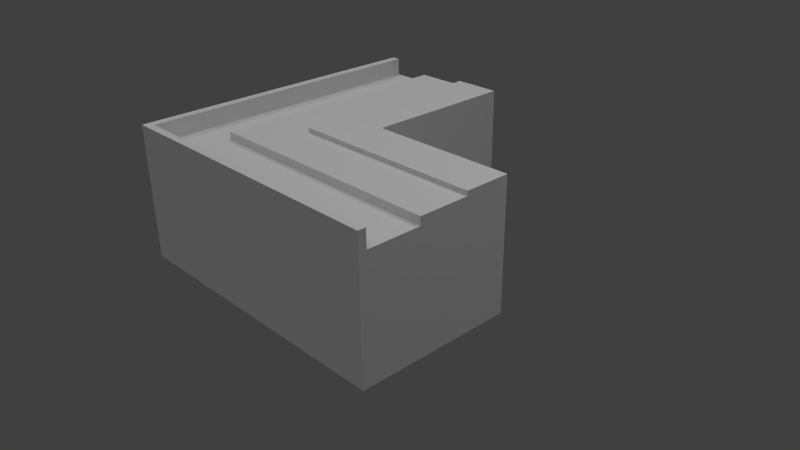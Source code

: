 # Source: btsStairs_origin.blend  (saved by Blender 2.78.0; exported with 4.5.12 LTS)
import bpy
from mathutils import Matrix  # noqa: F401  (used for matrix-valued properties, if any)

bpy.ops.wm.read_factory_settings(use_empty=True)
scene = bpy.context.scene
scene.name = 'Scene'

# ---- collections
col_collection_1 = bpy.data.collections.new('Collection 1'); scene.collection.children.link(col_collection_1)

# ---- materials (node trees are filled in below, after node groups)
mat_null = bpy.data.materials.new('(null)')
mat_null.alpha_threshold = 0.0
mat_null.use_transparent_shadow = False
mat_null.roughness = 0.5
mat_null.line_color = (0.0, 0.0, 0.0, 1.0)
mat_brick = bpy.data.materials.new('brick')
mat_brick.alpha_threshold = 0.0
mat_brick.use_transparent_shadow = False
mat_brick.roughness = 0.5
mat_buildingtop = bpy.data.materials.new('buildingTop')
mat_buildingtop.alpha_threshold = 0.0
mat_buildingtop.use_transparent_shadow = False
mat_buildingtop.roughness = 0.5

# ---- material node trees

# ---- world
world_world = bpy.data.worlds.new('World'); scene.world = world_world
world_world.color = (0.05088, 0.05088, 0.05088)
world_world.use_sun_shadow = False
world_world.sun_shadow_jitter_overblur = 0.0
world_world.cycles.sampling_method = 'NONE'
world_world.cycles.sample_map_resolution = 256

# ---- cameras
cam_camera = bpy.data.cameras.new('Camera')
cam_camera.clip_end = 100.0
cam_camera.lens = 35.0
cam_camera.sensor_width = 32.0
cam_camera.sensor_height = 18.0
cam_camera.ortho_scale = 7.314
cam_camera.dof.focus_distance = 0.0
cam_camera.dof.aperture_fstop = 128.0

# ---- lights
light_hemi = bpy.data.lights.new('Hemi', 'SUN')
light_hemi.transmission_factor = 0.0
light_hemi.angle = 1.571
light_hemi.energy = 1.0
light_hemi.shadow_buffer_clip_start = 0.5
light_hemi.shadow_soft_size = 1.0
light_hemi.shadow_cascade_max_distance = 1000.0
light_hemi.cycles.use_multiple_importance_sampling = False
light_lamp = bpy.data.lights.new('Lamp', 'POINT')
light_lamp.transmission_factor = 0.0
light_lamp.cutoff_distance = 30.0
light_lamp.energy = 56.0
light_lamp.shadow_buffer_clip_start = 1.001
light_lamp.shadow_soft_size = 1.0
light_lamp.shadow_maximum_resolution = 0.006
light_lamp.use_absolute_resolution = True
light_lamp.cycles.use_multiple_importance_sampling = False

# ---- meshes
me_btsstairs = bpy.data.meshes.new('BTSStairs')
me_btsstairs.from_pydata([(-1.847, -1.138, -0.04846), (-1.302, -1.138, -0.04846), (-1.302, -1.84, -0.04846), (-1.847, -1.84, -0.04846), (-1.962, -1.138, -0.04846), (-1.962, -1.84, -0.04846), (-1.302, -1.943, -0.04846), (-1.847, -1.943, -0.04846), (-1.962, -1.943, -0.04846), (-1.962, -0.466, -0.04846), (-1.847, -0.466, -0.04846), (-1.302, -0.466, -0.04846), (-1.962, 0.1522, -0.04846), (-1.847, 0.1522, -0.04846), (-1.302, 0.1522, -0.04846), (-1.962, 2.206, -0.04846), (-1.847, 2.206, -0.04846), (-1.302, 2.206, -0.04846), (-0.5989, -1.138, -0.04846), (-0.5989, -1.84, -0.04846), (-0.5989, -1.943, -0.04846), (0.03761, -1.138, -0.04846), (0.03761, -1.84, -0.04846), (0.03761, -1.943, -0.04846), (2.018, -1.138, -0.04846), (2.018, -1.84, -0.04846), (2.018, -1.943, -0.04846), (-0.5989, -0.466, -0.04846), (0.03761, -0.466, -0.04846), (-0.5989, 0.1522, -0.04846), (0.03761, 0.1522, -0.04846), (-0.5989, 2.206, -0.04846), (0.03761, 2.206, -0.04846), (-0.5989, 2.206, 1.042), (0.03761, 2.206, 1.042), (2.018, -0.466, -0.04846), (2.018, 0.1522, 1.042), (2.018, -0.466, 1.042), (2.018, 0.1522, -0.04846), (0.03761, 0.1522, 1.042), (-0.5989, -1.943, 1.314), (-1.302, -1.943, 1.314), (0.03761, -1.943, 1.314), (-1.962, -1.138, 1.314), (-1.962, -0.466, 1.314), (0.03761, -1.84, 1.519), (0.03761, -1.138, 1.519), (-0.5989, -1.84, 1.519), (-0.5989, -1.138, 1.519), (-1.302, -1.84, 1.519), (0.03761, 2.206, 1.336), (-0.5989, 2.206, 1.625), (-1.302, 2.206, 1.519), (-1.302, 2.206, 1.625), (2.018, -1.138, 1.519), (-1.847, -1.943, 1.314), (-1.962, -1.943, 1.314), (0.03761, -1.138, 1.625), (2.018, -1.138, 1.625), (-1.302, 0.1522, 1.519), (-1.302, 0.1522, 1.625), (-1.302, -0.466, 1.519), (-1.302, -0.466, 1.625), (-1.302, -1.138, 1.519), (-1.302, -1.138, 1.625), (-0.5989, -1.138, 1.625), (-1.962, 0.1522, 1.314), (2.018, -1.943, 1.314), (-1.962, 2.206, 1.314), (-1.847, 2.206, 1.519), (-1.962, 2.206, 1.753), (-1.847, 2.206, 1.753), (-1.847, -1.138, 1.519), (-1.847, -1.84, 1.519), (-1.847, -0.466, 1.519), (-1.847, 0.1522, 1.519), (2.018, -1.84, 1.519), (-0.5989, -0.466, 1.685), (0.03761, -0.466, 1.685), (0.03761, 0.1522, 1.685), (-0.5989, 0.1522, 1.685), (0.03761, 2.206, 1.685), (-0.5989, 2.206, 1.685), (2.018, -0.466, 1.685), (2.018, -0.466, 1.625), (2.018, 0.1522, 1.336), (2.018, 0.1522, 1.685), (0.03761, 0.1522, 1.336), (0.03761, -0.466, 1.625), (-0.5989, 0.1522, 1.625), (-0.5989, -0.466, 1.625), (-1.962, 0.1522, 1.753), (0.03761, -1.943, 1.753), (2.018, -1.943, 1.753), (-1.962, -0.466, 1.753), (-1.962, -1.138, 1.753), (-0.5989, -1.943, 1.753), (-1.302, -1.943, 1.753), (-1.962, -1.84, 1.314), (-1.962, -1.943, 1.753), (-1.962, -1.84, 1.753), (0.03761, -1.84, 1.753), (2.018, -1.84, 1.753), (-1.302, -1.84, 1.753), (-0.5989, -1.84, 1.753), (-1.847, -1.943, 1.753), (-1.847, -1.84, 1.753), (-1.847, 0.1522, 1.753), (-1.847, -0.466, 1.753), (-1.847, -1.138, 1.753)], [], [(0, 1, 2), (0, 2, 3), (3, 4, 0), (4, 3, 5), (3, 2, 6), (3, 6, 7), (5, 3, 7), (5, 7, 8), (0, 4, 9), (0, 9, 10), (10, 1, 0), (1, 10, 11), (10, 9, 12), (10, 12, 13), (11, 10, 13), (11, 13, 14), (13, 12, 15), (13, 15, 16), (14, 13, 17), (13, 16, 17), (2, 1, 18), (2, 18, 19), (6, 2, 19), (6, 19, 20), (19, 18, 21), (19, 21, 22), (20, 19, 22), (20, 22, 23), (22, 21, 24), (22, 24, 25), (23, 22, 25), (23, 25, 26), (18, 1, 11), (18, 11, 27), (21, 18, 28), (18, 27, 28), (27, 11, 14), (27, 14, 29), (28, 27, 30), (27, 29, 30), (29, 14, 17), (29, 17, 31), (31, 32, 30), (31, 30, 29), (32, 31, 33), (32, 33, 34), (21, 28, 35), (21, 35, 24), (36, 37, 35), (36, 35, 38), (28, 30, 38), (28, 38, 35), (30, 39, 38), (39, 36, 38), (30, 32, 34), (30, 34, 39), (40, 41, 6), (40, 6, 20), (42, 40, 20), (43, 44, 9), (45, 46, 47), (47, 48, 49), (34, 33, 50), (33, 51, 50), (33, 52, 51), (52, 53, 51), (31, 17, 33), (17, 52, 33), (37, 54, 24), (37, 24, 35), (55, 56, 8), (55, 8, 7), (41, 55, 7), (41, 7, 6), (46, 54, 57), (54, 58, 57), (52, 59, 60), (52, 60, 53), (59, 61, 62), (59, 62, 60), (61, 63, 64), (61, 64, 62), (48, 46, 57), (48, 57, 65), (63, 48, 65), (63, 65, 64), (42, 20, 23), (43, 9, 4), (44, 66, 12), (44, 12, 9), (42, 23, 67), (23, 26, 67), (66, 68, 15), (66, 15, 12), (69, 68, 70), (69, 70, 71), (63, 72, 73), (63, 73, 49), (72, 63, 61), (72, 61, 74), (74, 61, 59), (74, 59, 75), (75, 59, 52), (75, 52, 69), (16, 15, 68), (16, 68, 69), (17, 16, 52), (16, 69, 52), (46, 48, 47), (48, 63, 49), (76, 67, 25), (67, 26, 25), (77, 78, 79), (77, 79, 80), (80, 79, 81), (80, 81, 82), (79, 78, 83), (50, 51, 81), (84, 85, 86), (85, 87, 79), (87, 50, 81), (88, 57, 84), (57, 58, 84), (60, 89, 51), (60, 51, 53), (62, 90, 89), (62, 89, 60), (64, 65, 90), (64, 90, 62), (65, 57, 88), (65, 88, 90), (39, 34, 50), (39, 50, 87), (36, 39, 87), (36, 87, 85), (37, 36, 85), (37, 85, 84), (54, 37, 84), (54, 84, 58), (68, 66, 91), (68, 91, 70), (42, 67, 92), (67, 93, 92), (66, 44, 94), (66, 94, 91), (44, 43, 95), (44, 95, 94), (40, 42, 92), (40, 92, 96), (41, 40, 96), (41, 96, 97), (98, 56, 99), (98, 99, 100), (43, 98, 100), (43, 100, 95), (76, 45, 101), (76, 101, 102), (47, 49, 103), (47, 103, 104), (45, 47, 104), (45, 104, 101), (56, 55, 105), (56, 105, 99), (55, 41, 97), (55, 97, 105), (49, 73, 106), (49, 106, 103), (75, 69, 71), (75, 71, 107), (74, 75, 107), (74, 107, 108), (72, 74, 108), (72, 108, 109), (73, 72, 109), (73, 109, 106), (98, 43, 4), (98, 4, 5), (56, 98, 5), (56, 5, 8), (90, 88, 78), (90, 78, 77), (89, 90, 77), (89, 77, 80), (51, 89, 80), (51, 80, 82), (88, 84, 83), (88, 83, 78), (101, 92, 93), (101, 93, 102), (96, 104, 103), (96, 103, 97), (92, 101, 96), (101, 104, 96), (91, 107, 71), (91, 71, 70), (94, 108, 107), (94, 107, 91), (95, 109, 108), (95, 108, 94), (103, 106, 105), (103, 105, 97), (106, 100, 99), (106, 99, 105), (109, 95, 100), (109, 100, 106), (67, 76, 93), (76, 102, 93), (54, 76, 25), (54, 25, 24), (46, 45, 76), (46, 76, 54), (79, 83, 86), (51, 82, 81), (84, 86, 83), (85, 79, 86), (87, 81, 79)])
me_btsstairs.polygons.foreach_set('material_index', [1, 1, 1, 1, 1, 1, 1, 1, 1, 1, 1, 1, 1, 1, 1, 1, 1, 1, 1, 1, 1, 1, 1, 1, 1, 1, 1, 1, 1, 1, 1, 1, 1, 1, 1, 1, 1, 1, 1, 1, 1, 1, 1, 1, 2, 2, 1, 1, 2, 2, 1, 1, 2, 2, 2, 2, 1, 1, 1, 1, 2, 2, 1, 1, 1, 1, 1, 1, 1, 1, 1, 1, 1, 1, 1, 1, 1, 1, 1, 1, 1, 1, 1, 1, 1, 1, 1, 1, 1, 1, 1, 1, 1, 1, 1, 1, 2, 2, 2, 2, 2, 2, 2, 2, 1, 1, 1, 1, 2, 2, 1, 1, 2, 2, 2, 2, 2, 1, 1, 1, 1, 2, 2, 2, 2, 2, 2, 2, 2, 2, 2, 1, 1, 1, 1, 1, 1, 1, 1, 1, 1, 1, 1, 1, 1, 1, 1, 1, 1, 1, 1, 1, 1, 1, 1, 1, 1, 1, 1, 1, 1, 1, 1, 1, 1, 1, 1, 1, 1, 1, 1, 1, 1, 1, 1, 1, 1, 1, 1, 1, 1, 1, 1, 1, 1, 1, 1, 2, 2, 2, 2, 2, 2, 2, 2, 2, 2, 2, 2, 2, 2, 2, 2, 2, 2, 1, 1, 1, 1, 2, 2, 2, 1, 1, 1, 1])
_uv = me_btsstairs.uv_layers.new(name='UVTex')
_uv.uv.foreach_set('vector', [0.5, 1.0, 0.0, 1.0, 0.0, 0.5, 0.5, 1.0, 0.0, 0.5, 0.5, 0.5, 0.5, 0.5, 1.0, 1.0, 0.5, 1.0, 1.0, 1.0, 0.5, 0.5, 1.0, 0.5, 0.5, 0.5, 0.0, 0.5, 0.0, 0.0, 0.5, 0.5, 0.0, 0.0, 0.5, 0.0, 1.0, 0.5, 0.5, 0.5, 0.5, 0.0, 1.0, 0.5, 0.5, 0.0, 1.0, 0.0, 0.5, 0.0, 1.0, 0.0, 1.0, 1.0, 0.5, 0.0, 1.0, 1.0, 0.5, 1.0, 0.5, 1.0, 0.0, 0.0, 0.5, 0.0, 0.0, 0.0, 0.5, 1.0, 0.0, 1.0, 0.5, 0.0, 1.0, 0.0, 1.0, 1.0, 0.5, 0.0, 1.0, 1.0, 0.5, 1.0, 0.0, 0.0, 0.5, 0.0, 0.5, 1.0, 0.0, 0.0, 0.5, 1.0, 0.0, 1.0, 0.5, 0.0, 1.0, 0.0, 1.0, 1.0, 0.5, 0.0, 1.0, 1.0, 0.5, 1.0, 0.0, 0.0, 0.5, 0.0, 0.0, 1.0, 0.5, 0.0, 0.5, 1.0, 0.0, 1.0, 1.0, 0.5, 1.0, 1.0, 0.0, 1.0, 1.0, 0.5, 0.0, 1.0, 0.0, 0.5, 1.0, 0.0, 1.0, 0.5, 0.0, 0.5, 1.0, 0.0, 0.0, 0.5, 0.0, 0.0, 1.0, 0.5, 1.0, 1.0, 0.0, 1.0, 1.0, 0.5, 0.0, 1.0, 0.0, 0.5, 1.0, 0.0, 1.0, 0.5, 0.0, 0.5, 1.0, 0.0, 0.0, 0.5, 0.0, 0.0, 0.5, 0.0, 1.0, 0.0, 1.0, 1.0, 0.5, 0.0, 1.0, 1.0, 0.5, 1.0, 0.0, 0.0, 0.5, 0.0, 0.5, 1.0, 0.0, 0.0, 0.5, 1.0, 0.0, 1.0, 0.0, 0.0, 1.0, 0.0, 1.0, 1.0, 0.0, 0.0, 1.0, 1.0, 0.0, 1.0, 0.0, 0.0, 1.0, 0.0, 0.0, 1.0, 1.0, 0.0, 1.0, 1.0, 0.0, 1.0, 0.0, 0.0, 1.0, 0.0, 1.0, 1.0, 0.0, 0.0, 1.0, 1.0, 0.0, 1.0, 0.0, 0.0, 1.0, 0.0, 0.0, 1.0, 1.0, 0.0, 1.0, 1.0, 0.0, 1.0, 0.0, 0.0, 1.0, 0.0, 1.0, 1.0, 0.0, 0.0, 1.0, 1.0, 0.0, 1.0, 0.0, 0.0, 1.0, 0.0, 1.0, 1.0, 0.0, 0.0, 1.0, 1.0, 0.0, 1.0, 0.0, 0.0, 1.0, 0.0, 1.0, 1.0, 0.0, 0.0, 1.0, 1.0, 0.0, 1.0, 0.0, 0.0, 1.0, 0.0, 1.0, 1.0, 0.0, 0.0, 1.0, 1.0, 0.0, 1.0, 0.0, 0.0, 1.0, 0.0, 1.0, 1.0, 0.0, 0.0, 1.0, 1.0, 0.0, 1.0, 0.0, 0.0, 1.0, 0.0, 1.0, 1.0, 0.0, 0.0, 1.0, 1.0, 0.0, 1.0, 0.0, 0.0, 1.0, 0.0, 0.0, 1.0, 1.0, 0.0, 1.0, 1.0, 0.0, 1.0, 0.0, 0.0, 1.0, 0.0, 1.0, 1.0, 0.0, 0.0, 1.0, 1.0, 0.0, 1.0, -0.05624, 0.7853, -0.8788, 0.7853, -0.8788, -0.4892, -0.05624, 0.7853, -0.8788, -0.4892, -0.05624, -0.4892, 0.688, 0.7853, -0.05624, 0.7853, -0.05624, -0.4892, -1.07, 0.7821, -0.2932, 0.7821, -0.2932, -0.4768, -5.0, 2.845, -5.0, 1.519, -2.904, 2.845, -2.904, 2.845, -2.904, 1.519, -0.5869, 2.845, 0.6231, 1.176, -0.9394, 1.176, 0.6231, 1.898, -0.9394, 1.176, -0.9394, 2.608, 0.6231, 1.898, -0.9394, 1.176, -2.666, 2.348, -0.9394, 2.608, -2.666, 2.348, -2.666, 2.608, -0.9394, 2.608, -0.9394, -1.5, -2.666, -1.5, -0.9394, 1.176, -2.666, -1.5, -2.666, 2.348, -0.9394, 1.176, -1.062, 1.079, -2.843, 2.344, -2.843, -1.809, -1.062, 1.079, -2.843, -1.809, -1.062, -1.809, -1.265, 0.7853, -1.65, 0.7853, -1.65, -0.4892, -1.265, 0.7853, -1.65, -0.4892, -1.265, -0.4892, -0.8788, 0.7853, -1.265, 0.7853, -1.265, -0.4892, -0.8788, 0.7853, -1.265, -0.4892, -0.8788, -0.4892, 0.688, 0.6363, 3.004, 0.6363, 0.688, 1.278, 3.004, 0.6363, 3.004, 1.278, 0.688, 1.278, 2.793, 0.6666, 0.4209, 0.6666, 0.4209, 1.237, 2.793, 0.6666, 0.4209, 1.237, 2.793, 1.237, 0.4209, 0.6666, -0.2932, 0.6666, -0.2932, 1.237, 0.4209, 0.6666, -0.2932, 1.237, 0.4209, 1.237, -0.2932, 0.6666, -1.07, 0.6666, -1.07, 1.237, -0.2932, 0.6666, -1.07, 1.237, -0.2932, 1.237, -0.05624, 0.6363, 0.688, 0.6363, 0.688, 1.278, -0.05624, 0.6363, 0.688, 1.278, -0.05624, 1.278, -0.8788, 0.6363, -0.05624, 0.6363, -0.05624, 1.278, -0.8788, 0.6363, -0.05624, 1.278, -0.8788, 1.278, 0.688, 0.7853, -0.05624, -0.4892, 0.688, -0.4892, -1.07, 0.7821, -0.2932, -0.4768, -1.07, -0.4768, -0.2932, 0.7821, 0.4209, 0.7821, 0.4209, -0.4768, -0.2932, 0.7821, 0.4209, -0.4768, -0.2932, -0.4768, 0.688, 0.7853, 0.688, -0.4892, 3.004, 0.7853, 0.688, -0.4892, 3.004, -0.4892, 3.004, 0.7853, 0.4209, 0.7821, 2.793, 0.7821, 2.793, -0.4768, 0.4209, 0.7821, 2.793, -0.4768, 0.4209, -0.4768, 1.587, -2.731, 0.4999, -2.731, 0.4999, -9.497, 1.587, -2.731, 0.4999, -9.497, 1.587, -9.497, -0.5869, 1.519, 0.4999, 1.519, 0.4999, 2.845, -0.5869, 1.519, 0.4999, 2.845, -0.5869, 2.845, 0.4999, 1.519, -0.5869, 1.519, -0.587, -0.6949, 0.4999, 1.519, -0.587, -0.6949, 0.4999, -0.6949, 0.4999, -0.6949, -0.587, -0.6949, -0.587, -2.731, 0.4999, -0.6949, -0.587, -2.731, 0.4999, -2.731, 0.4999, -2.731, -0.587, -2.731, -0.587, -9.497, 0.4999, -2.731, -0.587, -9.497, 0.4999, -9.497, -4.003, -1.5, -4.286, -1.5, -4.286, 1.844, -4.003, -1.5, -4.286, 1.844, -4.003, 2.348, -2.666, -1.5, -4.003, -1.5, -2.666, 2.348, -4.003, -1.5, -4.003, 2.348, -2.666, 2.348, -5.0, 1.519, -2.904, 1.519, -2.904, 2.845, -2.904, 1.519, -0.5869, 1.519, -0.5869, 2.845, 0.6556, 1.378, 0.4526, 0.9751, 0.6556, -1.697, 0.4526, 0.9751, 0.4526, -1.697, 0.6556, -1.697, 10.21, 10.32, 8.11, 10.32, 8.11, 8.285, 10.21, 10.32, 8.11, 8.285, 10.21, 8.285, 10.21, 8.285, 8.11, 8.285, 8.11, 1.519, 10.21, 8.285, 8.11, 1.519, 10.21, 1.519, 8.11, 8.285, 8.11, 10.32, 1.587, 10.32, 0.6231, 1.898, -0.9394, 2.608, 0.6231, 2.756, -1.062, 2.625, 0.5755, 1.858, 0.5755, 2.784, 5.485, 1.898, 0.6231, 1.898, 0.6231, 2.756, 0.5755, 1.858, 6.017, 1.858, 6.017, 2.784, 8.11, -0.695, 8.11, 1.519, 1.587, -0.695, 8.11, 1.519, 1.587, 1.519, 1.587, -0.695, 12.52, -2.731, 10.21, -2.731, 10.21, -9.497, 12.52, -2.731, 10.21, -9.497, 12.52, -9.497, 12.52, -0.695, 10.21, -0.695, 10.21, -2.731, 12.52, -0.695, 10.21, -2.731, 12.52, -2.731, 12.52, 1.519, 10.21, 1.519, 10.21, -0.695, 12.52, 1.519, 10.21, -0.695, 12.52, -0.695, 10.21, 1.519, 8.11, 1.519, 8.11, -0.695, 10.21, 1.519, 8.11, -0.695, 10.21, -0.695, 0.5755, 1.079, 6.017, 1.079, 6.017, 1.858, 0.5755, 1.079, 6.017, 1.858, 0.5755, 1.858, 5.485, 1.176, 0.6231, 1.176, 0.6231, 1.898, 5.485, 1.176, 0.6231, 1.898, 5.485, 1.898, -1.062, 1.079, 0.5755, 1.079, 0.5755, 1.858, -1.062, 1.079, 0.5755, 1.858, -1.062, 2.625, -2.843, 2.344, -1.062, 1.079, -1.062, 2.625, -2.843, 2.344, -1.062, 2.625, -2.843, 2.625, 2.556, 0.4525, 0.6333, 0.4525, 0.6333, 0.8634, 2.556, 0.4525, 0.6333, 0.8634, 2.556, 0.8634, 0.586, 0.4587, 2.844, 0.4587, 0.586, 0.959, 2.844, 0.4587, 2.844, 0.959, 0.586, 0.959, 0.6333, 0.4525, 0.05456, 0.4525, 0.05456, 0.8634, 0.6333, 0.4525, 0.05456, 0.8634, 0.6333, 0.8634, 0.05456, 0.4525, -0.5747, 0.4525, -0.5747, 0.8634, 0.05456, 0.4525, -0.5747, 0.8634, 0.05456, 0.8634, -0.1396, 0.4587, 0.586, 0.4587, 0.586, 0.959, -0.1396, 0.4587, 0.586, 0.959, -0.1396, 0.959, -0.9415, 0.4587, -0.1396, 0.4587, -0.1396, 0.959, -0.9415, 0.4587, -0.1396, 0.959, -0.9415, 0.959, -1.232, 0.4525, -1.328, 0.4525, -1.328, 0.8634, -1.232, 0.4525, -1.328, 0.8634, -1.232, 0.8634, -0.5747, 0.4525, -1.232, 0.4525, -1.232, 0.8634, -0.5747, 0.4525, -1.232, 0.8634, -0.5747, 0.8634, -0.5177, 0.1305, -3.237, 0.1305, -3.237, 0.451, -0.5177, 0.1305, -3.237, 0.451, -0.5177, 0.451, 1.38, 0.1305, 0.4148, 0.1305, 0.4148, 0.451, 1.38, 0.1305, 0.4148, 0.451, 1.38, 0.451, -0.4912, 0.1305, -1.365, 0.1305, -1.365, 0.451, -0.4912, 0.1305, -1.365, 0.451, -0.4912, 0.451, -1.694, 0.4587, -1.562, 0.4587, -1.562, 0.959, -1.694, 0.4587, -1.562, 0.959, -1.694, 0.959, -1.562, 0.4587, -0.9415, 0.4587, -0.9415, 0.959, -1.562, 0.4587, -0.9415, 0.959, -1.562, 0.959, 0.4148, 0.1305, -0.3326, 0.1305, -0.3326, 0.451, 0.4148, 0.1305, -0.3326, 0.451, 0.4148, 0.451, 1.039, 0.1305, 3.859, 0.1305, 3.859, 0.451, 1.039, 0.1305, 3.859, 0.451, 1.039, 0.451, 0.1902, 0.1305, 1.039, 0.1305, 1.039, 0.451, 0.1902, 0.1305, 1.039, 0.451, 0.1902, 0.451, 2.013, 0.1305, 2.936, 0.1305, 2.936, 0.451, 2.013, 0.1305, 2.936, 0.451, 2.013, 0.451, 1.049, 0.1305, 2.013, 0.1305, 2.013, 0.451, 1.049, 0.1305, 2.013, 0.451, 1.049, 0.451, -1.535, 0.7821, -1.07, 0.7821, -1.07, -0.4768, -1.535, 0.7821, -1.07, -0.4768, -1.535, -0.4768, -1.999, 0.7821, -1.535, 0.7821, -1.535, -0.4768, -1.999, 0.7821, -1.535, -0.4768, -1.999, -0.4768, -0.05624, 1.215, 0.688, 1.215, 0.688, 1.452, -0.05624, 1.215, 0.688, 1.452, -0.05624, 1.452, 0.4208, 1.122, -0.2932, 1.122, -0.2932, 1.526, 0.4208, 1.122, -0.2932, 1.526, 0.4208, 1.526, 2.793, 1.122, 0.4208, 1.122, 0.4208, 1.526, 2.793, 1.122, 0.4208, 1.526, 2.793, 1.526, 0.688, 1.215, 3.004, 1.215, 3.004, 1.452, 0.688, 1.215, 3.004, 1.452, 0.688, 1.452, -5.0, 2.845, -5.0, 4.171, -11.52, 4.171, -5.0, 2.845, -11.52, 4.171, -11.52, 2.845, -2.904, 4.171, -2.904, 2.845, -0.5869, 2.845, -2.904, 4.171, -0.5869, 2.845, -0.5869, 4.171, -5.0, 4.171, -5.0, 2.845, -2.904, 4.171, -5.0, 2.845, -2.904, 2.845, -2.904, 4.171, 1.587, -2.731, 0.4999, -2.731, 0.4999, -9.497, 1.587, -2.731, 0.4999, -9.497, 1.587, -9.497, 1.587, -0.6949, 0.4999, -0.6949, 0.4999, -2.731, 1.587, -0.6949, 0.4999, -2.731, 1.587, -2.731, 1.587, 1.519, 0.4999, 1.519, 0.4999, -0.6949, 1.587, 1.519, 0.4999, -0.6949, 1.587, -0.6949, -0.5869, 2.845, 0.4999, 2.845, 0.5, 4.171, -0.5869, 2.845, 0.5, 4.171, -0.5869, 4.171, 0.4999, 2.845, 1.587, 2.845, 1.587, 4.171, 0.4999, 2.845, 1.587, 4.171, 0.5, 4.171, 0.4999, 1.519, 1.587, 1.519, 1.587, 2.845, 0.4999, 1.519, 1.587, 2.845, 0.4999, 2.845, -5.0, 2.845, -5.0, 4.171, -11.52, 2.845, -5.0, 4.171, -11.52, 4.171, -11.52, 2.845, -2.843, 2.344, -4.702, 2.344, -4.702, -1.809, -2.843, 2.344, -4.702, -1.809, -2.843, -1.809, -5.0, 1.519, -5.0, 2.845, -11.52, 2.845, -5.0, 1.519, -11.52, 2.845, -11.52, 1.519, 8.11, 8.285, 1.587, 10.32, 1.587, 8.285, -0.9394, 2.608, -0.9394, 2.756, 0.6231, 2.756, -1.062, 2.625, 0.5755, 2.784, -1.062, 2.784, 5.485, 1.898, 0.6231, 2.756, 5.485, 2.756, 0.5755, 1.858, 6.017, 2.784, 0.5755, 2.784])
me_btsstairs.materials.append(mat_null)
me_btsstairs.materials.append(mat_brick)
me_btsstairs.materials.append(mat_buildingtop)
me_btsstairs.use_remesh_preserve_volume = False
me_btsstairs.use_remesh_preserve_attributes = False
me_btsstairs.use_mirror_vertex_groups = False
me_btsstairs.update()

# ---- objects
ob_hemi = bpy.data.objects.new('Hemi', light_hemi)
ob_btsstairs = bpy.data.objects.new('BTSStairs', me_btsstairs)
ob_lamp = bpy.data.objects.new('Lamp', light_lamp)
ob_camera = bpy.data.objects.new('Camera', cam_camera)

# ---- transforms, parenting, visibility, modifiers, constraints
ob_hemi.location = (2.935e-07, 2.201e-06, 9.0)
ob_hemi.lineart.crease_threshold = 0.0
ob_btsstairs.location = (0.0, 0.0, 0.0)
ob_btsstairs.lineart.crease_threshold = 0.0
ob_lamp.location = (4.076, 1.005, 5.904)
ob_lamp.rotation_euler = (0.6503, 0.05522, 1.866)
ob_lamp.lock_rotations_4d = False
ob_lamp.empty_display_type = 'ARROWS'
ob_lamp.color = (0.0, 0.0, 0.0, 0.0)
ob_lamp.lineart.crease_threshold = 0.0
ob_camera.location = (7.481, -6.508, 5.344)
ob_camera.rotation_euler = (1.109, 0.01082, 0.8149)
ob_camera.lock_rotations_4d = False
ob_camera.empty_display_type = 'ARROWS'
ob_camera.color = (0.0, 0.0, 0.0, 0.0)
ob_camera.display_type = 'WIRE'
ob_camera.lineart.crease_threshold = 0.0

# ---- collection membership
col_collection_1.objects.link(ob_hemi)
col_collection_1.objects.link(ob_btsstairs)
col_collection_1.objects.link(ob_lamp)
col_collection_1.objects.link(ob_camera)

# ---- scene / render settings (as saved in the file)
scene.camera = ob_camera
scene.frame_start = 1; scene.frame_end = 250; scene.frame_set(1)
scene.render.engine = 'BLENDER_EEVEE_NEXT'
scene.render.image_settings.color_mode = 'RGB'
scene.render.image_settings.compression = 90
scene.render.resolution_percentage = 50
scene.render.dither_intensity = 0.0
scene.render.bake_margin = 2
scene.render.bake_bias = 0.0
scene.cycles.use_denoising = False
scene.cycles.samples = 10
scene.cycles.sampling_pattern = 'TABULATED_SOBOL'
scene.cycles.light_sampling_threshold = 0.0
scene.cycles.use_adaptive_sampling = False
scene.cycles.use_light_tree = False
scene.cycles.blur_glossy = 0.0
scene.cycles.volume_bounces = 1
scene.cycles.pixel_filter_type = 'GAUSSIAN'
scene.cycles.sample_clamp_indirect = 0.0
scene.view_settings.view_transform = 'Standard'
bpy.context.view_layer.update()
